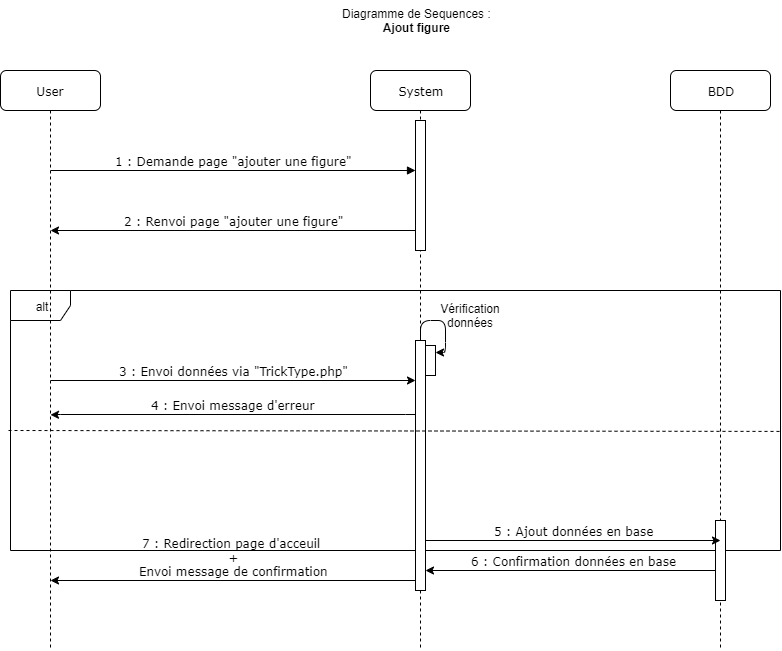

The diagram above was exported from draw.io. Its source (the exported page's mxGraphModel, read from the mxfile embedded in the PNG):
<mxGraphModel dx="1072" dy="792" grid="1" gridSize="10" guides="1" tooltips="1" connect="1" arrows="1" fold="1" page="1" pageScale="1" pageWidth="1100" pageHeight="850" background="#ffffff" math="0" shadow="0">
  <root>
    <mxCell id="0" />
    <mxCell id="1" parent="0" />
    <mxCell id="1h6UEeB3os1K4NYPTtca-1" value="6 : Confirmation données en base" style="html=1;verticalAlign=bottom;endArrow=none;labelBackgroundColor=none;fontFamily=Verdana;fontSize=12;edgeStyle=elbowEdgeStyle;elbow=vertical;startArrow=classic;startFill=1;endFill=0;" parent="1" edge="1">
      <mxGeometry relative="1" as="geometry">
        <mxPoint x="525" y="580" as="sourcePoint" />
        <mxPoint x="820" y="580" as="targetPoint" />
      </mxGeometry>
    </mxCell>
    <mxCell id="iVb1Nu-RLqh_Ps4pL5e1-4" value="alt" style="shape=umlFrame;whiteSpace=wrap;html=1;" parent="1" vertex="1">
      <mxGeometry x="110" y="300" width="770" height="260" as="geometry" />
    </mxCell>
    <mxCell id="7baba1c4bc27f4b0-2" value="System" style="shape=umlLifeline;perimeter=lifelinePerimeter;whiteSpace=wrap;html=1;container=1;collapsible=0;recursiveResize=0;outlineConnect=0;rounded=1;shadow=0;comic=0;labelBackgroundColor=none;strokeWidth=1;fontFamily=Verdana;fontSize=12;align=center;" parent="1" vertex="1">
      <mxGeometry x="470" y="80" width="100" height="580" as="geometry" />
    </mxCell>
    <mxCell id="7baba1c4bc27f4b0-10" value="" style="html=1;points=[];perimeter=orthogonalPerimeter;rounded=0;shadow=0;comic=0;labelBackgroundColor=none;strokeWidth=1;fontFamily=Verdana;fontSize=12;align=center;" parent="7baba1c4bc27f4b0-2" vertex="1">
      <mxGeometry x="45" y="50" width="10" height="130" as="geometry" />
    </mxCell>
    <mxCell id="iVb1Nu-RLqh_Ps4pL5e1-6" value="" style="html=1;points=[];perimeter=orthogonalPerimeter;rounded=0;shadow=0;comic=0;labelBackgroundColor=none;strokeWidth=1;fontFamily=Verdana;fontSize=12;align=center;" parent="7baba1c4bc27f4b0-2" vertex="1">
      <mxGeometry x="45" y="270" width="10" height="250" as="geometry" />
    </mxCell>
    <mxCell id="7baba1c4bc27f4b0-3" value="BDD" style="shape=umlLifeline;perimeter=lifelinePerimeter;whiteSpace=wrap;html=1;container=1;collapsible=0;recursiveResize=0;outlineConnect=0;rounded=1;shadow=0;comic=0;labelBackgroundColor=none;strokeWidth=1;fontFamily=Verdana;fontSize=12;align=center;" parent="1" vertex="1">
      <mxGeometry x="770" y="80" width="100" height="580" as="geometry" />
    </mxCell>
    <mxCell id="7baba1c4bc27f4b0-13" value="" style="html=1;points=[];perimeter=orthogonalPerimeter;rounded=0;shadow=0;comic=0;labelBackgroundColor=none;strokeWidth=1;fontFamily=Verdana;fontSize=12;align=center;" parent="7baba1c4bc27f4b0-3" vertex="1">
      <mxGeometry x="45" y="450" width="10" height="80" as="geometry" />
    </mxCell>
    <mxCell id="7baba1c4bc27f4b0-8" value="User" style="shape=umlLifeline;perimeter=lifelinePerimeter;whiteSpace=wrap;html=1;container=1;collapsible=0;recursiveResize=0;outlineConnect=0;rounded=1;shadow=0;comic=0;labelBackgroundColor=none;strokeWidth=1;fontFamily=Verdana;fontSize=12;align=center;" parent="1" vertex="1">
      <mxGeometry x="100" y="80" width="100" height="580" as="geometry" />
    </mxCell>
    <mxCell id="7baba1c4bc27f4b0-20" value="1 : Demande page &quot;ajouter une figure&quot;" style="html=1;verticalAlign=bottom;endArrow=block;labelBackgroundColor=none;fontFamily=Verdana;fontSize=12;edgeStyle=elbowEdgeStyle;elbow=vertical;" parent="1" target="7baba1c4bc27f4b0-10" edge="1">
      <mxGeometry relative="1" as="geometry">
        <mxPoint x="150" y="180" as="sourcePoint" />
        <mxPoint x="280" y="180" as="targetPoint" />
      </mxGeometry>
    </mxCell>
    <mxCell id="iVb1Nu-RLqh_Ps4pL5e1-3" value="2 : Renvoi page &quot;ajouter une figure&quot;" style="html=1;verticalAlign=bottom;endArrow=none;labelBackgroundColor=none;fontFamily=Verdana;fontSize=12;edgeStyle=elbowEdgeStyle;elbow=vertical;startArrow=classic;startFill=1;endFill=0;" parent="1" edge="1">
      <mxGeometry relative="1" as="geometry">
        <mxPoint x="150" y="240" as="sourcePoint" />
        <mxPoint x="515" y="240" as="targetPoint" />
      </mxGeometry>
    </mxCell>
    <mxCell id="iVb1Nu-RLqh_Ps4pL5e1-5" value="3 : Envoi données via &quot;TrickType.php&quot;" style="html=1;verticalAlign=bottom;endArrow=classic;labelBackgroundColor=none;fontFamily=Verdana;fontSize=12;edgeStyle=elbowEdgeStyle;elbow=vertical;startArrow=none;startFill=0;endFill=1;" parent="1" edge="1">
      <mxGeometry relative="1" as="geometry">
        <mxPoint x="150" y="390" as="sourcePoint" />
        <mxPoint x="515" y="390" as="targetPoint" />
      </mxGeometry>
    </mxCell>
    <mxCell id="iVb1Nu-RLqh_Ps4pL5e1-7" value="" style="html=1;points=[];perimeter=orthogonalPerimeter;rounded=0;shadow=0;comic=0;labelBackgroundColor=none;strokeWidth=1;fontFamily=Verdana;fontSize=12;align=center;strokeColor=#000000;" parent="1" vertex="1">
      <mxGeometry x="525" y="355" width="10" height="30" as="geometry" />
    </mxCell>
    <mxCell id="iVb1Nu-RLqh_Ps4pL5e1-8" style="edgeStyle=orthogonalEdgeStyle;rounded=1;orthogonalLoop=1;jettySize=auto;html=1;entryX=1.009;entryY=0.249;entryDx=0;entryDy=0;entryPerimeter=0;startArrow=none;startFill=0;endArrow=classic;endFill=1;" parent="1" source="iVb1Nu-RLqh_Ps4pL5e1-6" target="iVb1Nu-RLqh_Ps4pL5e1-7" edge="1">
      <mxGeometry relative="1" as="geometry">
        <Array as="points">
          <mxPoint x="520" y="330" />
          <mxPoint x="545" y="330" />
          <mxPoint x="545" y="362" />
        </Array>
      </mxGeometry>
    </mxCell>
    <mxCell id="iVb1Nu-RLqh_Ps4pL5e1-9" value="Vérification données" style="text;html=1;strokeColor=none;fillColor=none;align=center;verticalAlign=middle;whiteSpace=wrap;rounded=0;" parent="1" vertex="1">
      <mxGeometry x="560" y="320" width="20" height="10" as="geometry" />
    </mxCell>
    <mxCell id="iVb1Nu-RLqh_Ps4pL5e1-10" value="4 : Envoi message d'erreur" style="html=1;verticalAlign=bottom;endArrow=none;labelBackgroundColor=none;fontFamily=Verdana;fontSize=12;edgeStyle=elbowEdgeStyle;elbow=vertical;startArrow=classic;startFill=1;endFill=0;" parent="1" edge="1">
      <mxGeometry relative="1" as="geometry">
        <mxPoint x="150" y="424.29" as="sourcePoint" />
        <mxPoint x="515" y="424.29" as="targetPoint" />
      </mxGeometry>
    </mxCell>
    <mxCell id="iVb1Nu-RLqh_Ps4pL5e1-11" value="5 : Ajout données en base" style="html=1;verticalAlign=bottom;endArrow=classic;labelBackgroundColor=none;fontFamily=Verdana;fontSize=12;edgeStyle=elbowEdgeStyle;elbow=vertical;startArrow=none;startFill=0;endFill=1;" parent="1" edge="1">
      <mxGeometry relative="1" as="geometry">
        <mxPoint x="525" y="550" as="sourcePoint" />
        <mxPoint x="820" y="550" as="targetPoint" />
      </mxGeometry>
    </mxCell>
    <mxCell id="iVb1Nu-RLqh_Ps4pL5e1-12" value="7 : Redirection page d'acceuil &lt;br&gt;+&lt;br&gt;Envoi message de confirmation" style="html=1;verticalAlign=bottom;endArrow=none;labelBackgroundColor=none;fontFamily=Verdana;fontSize=12;edgeStyle=elbowEdgeStyle;elbow=vertical;startArrow=classic;startFill=1;endFill=0;" parent="1" edge="1">
      <mxGeometry relative="1" as="geometry">
        <mxPoint x="150" y="590" as="sourcePoint" />
        <mxPoint x="515" y="590" as="targetPoint" />
      </mxGeometry>
    </mxCell>
    <mxCell id="iVb1Nu-RLqh_Ps4pL5e1-13" value="Diagramme de Sequences :&lt;br&gt;&lt;div style=&quot;text-align: center&quot;&gt;&lt;span&gt;&lt;b&gt;Ajout figure&lt;/b&gt;&lt;/span&gt;&lt;/div&gt;" style="text;html=1;" parent="1" vertex="1">
      <mxGeometry x="440" y="10" width="180" height="40" as="geometry" />
    </mxCell>
    <mxCell id="ezx9cNjRHI623zOB-Zls-1" value="" style="endArrow=none;dashed=1;html=1;entryX=0.999;entryY=0.542;entryDx=0;entryDy=0;entryPerimeter=0;" parent="1" target="iVb1Nu-RLqh_Ps4pL5e1-4" edge="1">
      <mxGeometry width="50" height="50" relative="1" as="geometry">
        <mxPoint x="108" y="440" as="sourcePoint" />
        <mxPoint x="890" y="430" as="targetPoint" />
      </mxGeometry>
    </mxCell>
  </root>
</mxGraphModel>